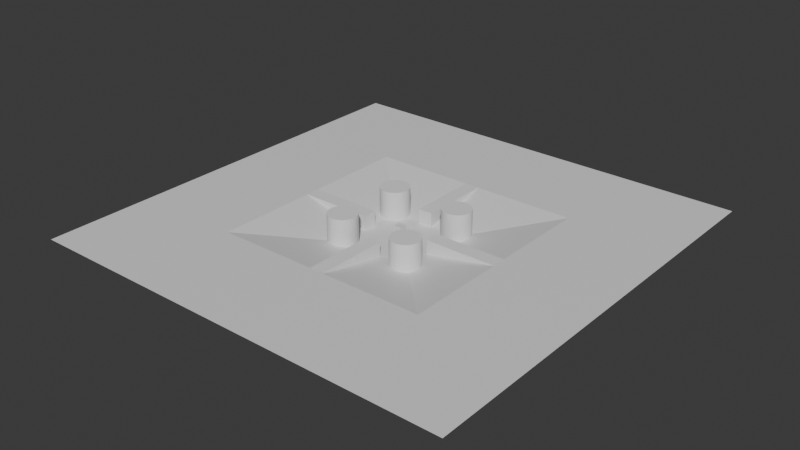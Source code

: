 # Source: test_world.blend  (saved by Blender 4.0.36; exported with 4.5.12 LTS)
import bpy
from mathutils import Matrix  # noqa: F401  (used for matrix-valued properties, if any)

bpy.ops.wm.read_factory_settings(use_empty=True)
scene = bpy.context.scene
scene.name = 'Scene'

# ---- collections
col_collection = bpy.data.collections.new('Collection'); scene.collection.children.link(col_collection)

# ---- materials (node trees are filled in below, after node groups)
mat_floor = bpy.data.materials.new('Floor')
mat_floor.use_transparent_shadow = False

# ---- material node trees
mat_floor.use_nodes = True; mat_floor.node_tree.nodes.clear()
_N = mat_floor.node_tree.nodes; _L = mat_floor.node_tree.links
n0 = _N.new('ShaderNodeBsdfPrincipled'); n0.name = 'Principled BSDF'; n0.location = (10, 300)
n0.inputs[3].default_value = 1.45
n1 = _N.new('ShaderNodeOutputMaterial'); n1.name = 'Material Output'; n1.location = (300, 300)
_L.new(n0.outputs[0], n1.inputs[0])
n1.is_active_output = True

# ---- world
world_world = bpy.data.worlds.new('World'); scene.world = world_world
world_world.use_nodes = True; world_world.node_tree.nodes.clear()
_N = world_world.node_tree.nodes; _L = world_world.node_tree.links
n0 = _N.new('ShaderNodeOutputWorld'); n0.name = 'World Output'; n0.location = (300, 300)
n1 = _N.new('ShaderNodeBackground'); n1.name = 'Background'; n1.location = (10, 300)
n1.inputs[0].default_value = (0.05088, 0.05088, 0.05088, 1.0)
_L.new(n1.outputs[0], n0.inputs[0])
n0.is_active_output = True
world_world.color = (0.05088, 0.05088, 0.05088)
world_world.use_sun_shadow = False
world_world.sun_shadow_jitter_overblur = 0.0

# ---- meshes
me_cube_001 = bpy.data.meshes.new('Cube.001')
me_cube_001.from_pydata([(-0.5, -0.5, 0.0), (-0.5, -0.5, 2.0), (-0.5, 0.5, 0.0), (-0.5, 0.5, 2.0), (0.5, -0.5, 0.0), (0.5, -0.5, 2.0), (0.5, 0.5, 0.0), (0.5, 0.5, 2.0)], [], [(0, 1, 3, 2), (2, 3, 7, 6), (6, 7, 5, 4), (4, 5, 1, 0), (2, 6, 4, 0), (7, 3, 1, 5)])
_uv = me_cube_001.uv_layers.new(name='UVMap')
_uv.uv.foreach_set('vector', [0.375, 0.0, 0.625, 0.0, 0.625, 0.25, 0.375, 0.25, 0.375, 0.25, 0.625, 0.25, 0.625, 0.5, 0.375, 0.5, 0.375, 0.5, 0.625, 0.5, 0.625, 0.75, 0.375, 0.75, 0.375, 0.75, 0.625, 0.75, 0.625, 1.0, 0.375, 1.0, 0.125, 0.5, 0.375, 0.5, 0.375, 0.75, 0.125, 0.75, 0.625, 0.5, 0.875, 0.5, 0.875, 0.75, 0.625, 0.75])
me_cube_001.update()
me_cube_002 = bpy.data.meshes.new('Cube.002')
me_cube_002.from_pydata([(-5.0, -5.0, 0.0), (-5.0, 5.0, 0.0), (5.0, -5.0, 0.0), (5.0, 5.0, 0.0), (-15.0, -15.0, 2.0), (-15.0, 15.0, 2.0), (15.0, -15.0, 2.0), (15.0, 15.0, 2.0), (-30.0, -30.0, 2.0), (-30.0, 30.0, 2.0), (30.0, -30.0, 2.0), (30.0, 30.0, 2.0), (5.0, -3.0, 0.0), (5.0, -3.0, 4.0), (5.39, -3.038, 0.0), (5.39, -3.038, 4.0), (5.765, -3.152, 0.0), (5.765, -3.152, 4.0), (6.111, -3.337, 0.0), (6.111, -3.337, 4.0), (6.414, -3.586, 0.0), (6.414, -3.586, 4.0), (6.663, -3.889, 0.0), (6.663, -3.889, 4.0), (6.848, -4.235, 0.0), (6.848, -4.235, 4.0), (6.962, -4.61, 0.0), (6.962, -4.61, 4.0), (7.0, -5.0, 0.0), (7.0, -5.0, 4.0), (6.962, -5.39, 0.0), (6.962, -5.39, 4.0), (6.848, -5.765, 0.0), (6.848, -5.765, 4.0), (6.663, -6.111, 0.0), (6.663, -6.111, 4.0), (6.414, -6.414, 0.0), (6.414, -6.414, 4.0), (6.111, -6.663, 0.0), (6.111, -6.663, 4.0), (5.765, -6.848, 0.0), (5.765, -6.848, 4.0), (5.39, -6.962, 0.0), (5.39, -6.962, 4.0), (5.0, -7.0, 0.0), (5.0, -7.0, 4.0), (4.61, -6.962, 0.0), (4.61, -6.962, 4.0), (4.235, -6.848, 0.0), (4.235, -6.848, 4.0), (3.889, -6.663, 0.0), (3.889, -6.663, 4.0), (3.586, -6.414, 0.0), (3.586, -6.414, 4.0), (3.337, -6.111, 0.0), (3.337, -6.111, 4.0), (3.152, -5.765, 0.0), (3.152, -5.765, 4.0), (3.038, -5.39, 0.0), (3.038, -5.39, 4.0), (3.0, -5.0, 0.0), (3.0, -5.0, 4.0), (3.038, -4.61, 0.0), (3.038, -4.61, 4.0), (3.152, -4.235, 0.0), (3.152, -4.235, 4.0), (3.337, -3.889, 0.0), (3.337, -3.889, 4.0), (3.586, -3.586, 0.0), (3.586, -3.586, 4.0), (3.889, -3.337, 0.0), (3.889, -3.337, 4.0), (4.235, -3.152, 0.0), (4.235, -3.152, 4.0), (4.61, -3.038, 0.0), (4.61, -3.038, 4.0), (5.0, 7.0, 0.0), (5.0, 7.0, 4.0), (5.39, 6.962, 0.0), (5.39, 6.962, 4.0), (5.765, 6.848, 0.0), (5.765, 6.848, 4.0), (6.111, 6.663, 0.0), (6.111, 6.663, 4.0), (6.414, 6.414, 0.0), (6.414, 6.414, 4.0), (6.663, 6.111, 0.0), (6.663, 6.111, 4.0), (6.848, 5.765, 0.0), (6.848, 5.765, 4.0), (6.962, 5.39, 0.0), (6.962, 5.39, 4.0), (7.0, 5.0, 0.0), (7.0, 5.0, 4.0), (6.962, 4.61, 0.0), (6.962, 4.61, 4.0), (6.848, 4.235, 0.0), (6.848, 4.235, 4.0), (6.663, 3.889, 0.0), (6.663, 3.889, 4.0), (6.414, 3.586, 0.0), (6.414, 3.586, 4.0), (6.111, 3.337, 0.0), (6.111, 3.337, 4.0), (5.765, 3.152, 0.0), (5.765, 3.152, 4.0), (5.39, 3.038, 0.0), (5.39, 3.038, 4.0), (5.0, 3.0, 0.0), (5.0, 3.0, 4.0), (4.61, 3.038, 0.0), (4.61, 3.038, 4.0), (4.235, 3.152, 0.0), (4.235, 3.152, 4.0), (3.889, 3.337, 0.0), (3.889, 3.337, 4.0), (3.586, 3.586, 0.0), (3.586, 3.586, 4.0), (3.337, 3.889, 0.0), (3.337, 3.889, 4.0), (3.152, 4.235, 0.0), (3.152, 4.235, 4.0), (3.038, 4.61, 0.0), (3.038, 4.61, 4.0), (3.0, 5.0, 0.0), (3.0, 5.0, 4.0), (3.038, 5.39, 0.0), (3.038, 5.39, 4.0), (3.152, 5.765, 0.0), (3.152, 5.765, 4.0), (3.337, 6.111, 0.0), (3.337, 6.111, 4.0), (3.586, 6.414, 0.0), (3.586, 6.414, 4.0), (3.889, 6.663, 0.0), (3.889, 6.663, 4.0), (4.235, 6.848, 0.0), (4.235, 6.848, 4.0), (4.61, 6.962, 0.0), (4.61, 6.962, 4.0), (-5.0, 7.0, 0.0), (-5.0, 7.0, 4.0), (-4.61, 6.962, 0.0), (-4.61, 6.962, 4.0), (-4.235, 6.848, 0.0), (-4.235, 6.848, 4.0), (-3.889, 6.663, 0.0), (-3.889, 6.663, 4.0), (-3.586, 6.414, 0.0), (-3.586, 6.414, 4.0), (-3.337, 6.111, 0.0), (-3.337, 6.111, 4.0), (-3.152, 5.765, 0.0), (-3.152, 5.765, 4.0), (-3.038, 5.39, 0.0), (-3.038, 5.39, 4.0), (-3.0, 5.0, 0.0), (-3.0, 5.0, 4.0), (-3.038, 4.61, 0.0), (-3.038, 4.61, 4.0), (-3.152, 4.235, 0.0), (-3.152, 4.235, 4.0), (-3.337, 3.889, 0.0), (-3.337, 3.889, 4.0), (-3.586, 3.586, 0.0), (-3.586, 3.586, 4.0), (-3.889, 3.337, 0.0), (-3.889, 3.337, 4.0), (-4.235, 3.152, 0.0), (-4.235, 3.152, 4.0), (-4.61, 3.038, 0.0), (-4.61, 3.038, 4.0), (-5.0, 3.0, 0.0), (-5.0, 3.0, 4.0), (-5.39, 3.038, 0.0), (-5.39, 3.038, 4.0), (-5.765, 3.152, 0.0), (-5.765, 3.152, 4.0), (-6.111, 3.337, 0.0), (-6.111, 3.337, 4.0), (-6.414, 3.586, 0.0), (-6.414, 3.586, 4.0), (-6.663, 3.889, 0.0), (-6.663, 3.889, 4.0), (-6.848, 4.235, 0.0), (-6.848, 4.235, 4.0), (-6.962, 4.61, 0.0), (-6.962, 4.61, 4.0), (-7.0, 5.0, 0.0), (-7.0, 5.0, 4.0), (-6.962, 5.39, 0.0), (-6.962, 5.39, 4.0), (-6.848, 5.765, 0.0), (-6.848, 5.765, 4.0), (-6.663, 6.111, 0.0), (-6.663, 6.111, 4.0), (-6.414, 6.414, 0.0), (-6.414, 6.414, 4.0), (-6.111, 6.663, 0.0), (-6.111, 6.663, 4.0), (-5.765, 6.848, 0.0), (-5.765, 6.848, 4.0), (-5.39, 6.962, 0.0), (-5.39, 6.962, 4.0), (-5.0, -3.0, 0.0), (-5.0, -3.0, 4.0), (-4.61, -3.038, 0.0), (-4.61, -3.038, 4.0), (-4.235, -3.152, 0.0), (-4.235, -3.152, 4.0), (-3.889, -3.337, 0.0), (-3.889, -3.337, 4.0), (-3.586, -3.586, 0.0), (-3.586, -3.586, 4.0), (-3.337, -3.889, 0.0), (-3.337, -3.889, 4.0), (-3.152, -4.235, 0.0), (-3.152, -4.235, 4.0), (-3.038, -4.61, 0.0), (-3.038, -4.61, 4.0), (-3.0, -5.0, 0.0), (-3.0, -5.0, 4.0), (-3.038, -5.39, 0.0), (-3.038, -5.39, 4.0), (-3.152, -5.765, 0.0), (-3.152, -5.765, 4.0), (-3.337, -6.111, 0.0), (-3.337, -6.111, 4.0), (-3.586, -6.414, 0.0), (-3.586, -6.414, 4.0), (-3.889, -6.663, 0.0), (-3.889, -6.663, 4.0), (-4.235, -6.848, 0.0), (-4.235, -6.848, 4.0), (-4.61, -6.962, 0.0), (-4.61, -6.962, 4.0), (-5.0, -7.0, 0.0), (-5.0, -7.0, 4.0), (-5.39, -6.962, 0.0), (-5.39, -6.962, 4.0), (-5.765, -6.848, 0.0), (-5.765, -6.848, 4.0), (-6.111, -6.663, 0.0), (-6.111, -6.663, 4.0), (-6.414, -6.414, 0.0), (-6.414, -6.414, 4.0), (-6.663, -6.111, 0.0), (-6.663, -6.111, 4.0), (-6.848, -5.765, 0.0), (-6.848, -5.765, 4.0), (-6.962, -5.39, 0.0), (-6.962, -5.39, 4.0), (-7.0, -5.0, 0.0), (-7.0, -5.0, 4.0), (-6.962, -4.61, 0.0), (-6.962, -4.61, 4.0), (-6.848, -4.235, 0.0), (-6.848, -4.235, 4.0), (-6.663, -3.889, 0.0), (-6.663, -3.889, 4.0), (-6.414, -3.586, 0.0), (-6.414, -3.586, 4.0), (-6.111, -3.337, 0.0), (-6.111, -3.337, 4.0), (-5.765, -3.152, 0.0), (-5.765, -3.152, 4.0), (-5.39, -3.038, 0.0), (-5.39, -3.038, 4.0), (-1.0, -5.0, 0.0), (-1.0, -5.0, 2.0), (1.0, -5.0, 0.0), (1.0, -5.0, 2.0), (-1.0, -15.0, 0.0), (-1.0, -15.0, 2.0), (1.0, -15.0, 0.0), (1.0, -15.0, 2.0), (-5.0, 1.0, 0.0), (-5.0, 1.0, 2.0), (-5.0, -1.0, 0.0), (-5.0, -1.0, 2.0), (-15.0, 1.0, 0.0), (-15.0, 1.0, 2.0), (-15.0, -1.0, 0.0), (-15.0, -1.0, 2.0), (1.0, 5.0, 0.0), (1.0, 5.0, 2.0), (-1.0, 5.0, 0.0), (-1.0, 5.0, 2.0), (1.0, 15.0, 0.0), (1.0, 15.0, 2.0), (-1.0, 15.0, 0.0), (-1.0, 15.0, 2.0), (15.0, 1.0, 0.0), (15.0, 1.0, 2.0), (15.0, -1.0, 0.0), (15.0, -1.0, 2.0), (5.0, 1.0, 0.0), (5.0, 1.0, 2.0), (5.0, -1.0, 0.0), (5.0, -1.0, 2.0)], [], [(3, 1, 0, 2), (3, 2, 6, 7), (0, 1, 5, 4), (2, 0, 4, 6), (1, 3, 7, 5), (6, 4, 8, 10), (5, 7, 11, 9), (11, 7, 6, 10), (4, 5, 9, 8), (12, 13, 15, 14), (14, 15, 17, 16), (16, 17, 19, 18), (18, 19, 21, 20), (20, 21, 23, 22), (22, 23, 25, 24), (24, 25, 27, 26), (26, 27, 29, 28), (28, 29, 31, 30), (30, 31, 33, 32), (32, 33, 35, 34), (34, 35, 37, 36), (36, 37, 39, 38), (38, 39, 41, 40), (40, 41, 43, 42), (42, 43, 45, 44), (44, 45, 47, 46), (46, 47, 49, 48), (48, 49, 51, 50), (50, 51, 53, 52), (52, 53, 55, 54), (54, 55, 57, 56), (56, 57, 59, 58), (58, 59, 61, 60), (60, 61, 63, 62), (62, 63, 65, 64), (64, 65, 67, 66), (66, 67, 69, 68), (68, 69, 71, 70), (70, 71, 73, 72), (57, 55, 53, 51, 49, 47, 45, 43, 41, 39, 37, 35, 33, 31, 29, 27, 25, 23, 21, 19, 17, 15, 13, 75, 73, 71, 69, 67, 65, 63, 61, 59), (72, 73, 75, 74), (74, 75, 13, 12), (74, 12, 14, 16, 18, 20, 22, 24, 26, 28, 30, 32, 34, 36, 38, 40, 42, 44, 46, 48, 50, 52, 54, 56, 58, 60, 62, 64, 66, 68, 70, 72), (76, 77, 79, 78), (78, 79, 81, 80), (80, 81, 83, 82), (82, 83, 85, 84), (84, 85, 87, 86), (86, 87, 89, 88), (88, 89, 91, 90), (90, 91, 93, 92), (92, 93, 95, 94), (94, 95, 97, 96), (96, 97, 99, 98), (98, 99, 101, 100), (100, 101, 103, 102), (102, 103, 105, 104), (104, 105, 107, 106), (106, 107, 109, 108), (108, 109, 111, 110), (110, 111, 113, 112), (112, 113, 115, 114), (114, 115, 117, 116), (116, 117, 119, 118), (118, 119, 121, 120), (120, 121, 123, 122), (122, 123, 125, 124), (124, 125, 127, 126), (126, 127, 129, 128), (128, 129, 131, 130), (130, 131, 133, 132), (132, 133, 135, 134), (134, 135, 137, 136), (105, 103, 101, 99, 97, 95, 93, 91, 89, 87, 85, 83, 81, 79, 77, 139, 137, 135, 133, 131, 129, 127, 125, 123, 121, 119, 117, 115, 113, 111, 109, 107), (136, 137, 139, 138), (138, 139, 77, 76), (138, 76, 78, 80, 82, 84, 86, 88, 90, 92, 94, 96, 98, 100, 102, 104, 106, 108, 110, 112, 114, 116, 118, 120, 122, 124, 126, 128, 130, 132, 134, 136), (140, 141, 143, 142), (142, 143, 145, 144), (144, 145, 147, 146), (146, 147, 149, 148), (148, 149, 151, 150), (150, 151, 153, 152), (152, 153, 155, 154), (154, 155, 157, 156), (156, 157, 159, 158), (158, 159, 161, 160), (160, 161, 163, 162), (162, 163, 165, 164), (164, 165, 167, 166), (166, 167, 169, 168), (168, 169, 171, 170), (170, 171, 173, 172), (172, 173, 175, 174), (174, 175, 177, 176), (176, 177, 179, 178), (178, 179, 181, 180), (180, 181, 183, 182), (182, 183, 185, 184), (184, 185, 187, 186), (186, 187, 189, 188), (188, 189, 191, 190), (190, 191, 193, 192), (192, 193, 195, 194), (194, 195, 197, 196), (196, 197, 199, 198), (198, 199, 201, 200), (165, 163, 161, 159, 157, 155, 153, 151, 149, 147, 145, 143, 141, 203, 201, 199, 197, 195, 193, 191, 189, 187, 185, 183, 181, 179, 177, 175, 173, 171, 169, 167), (200, 201, 203, 202), (202, 203, 141, 140), (202, 140, 142, 144, 146, 148, 150, 152, 154, 156, 158, 160, 162, 164, 166, 168, 170, 172, 174, 176, 178, 180, 182, 184, 186, 188, 190, 192, 194, 196, 198, 200), (204, 205, 207, 206), (206, 207, 209, 208), (208, 209, 211, 210), (210, 211, 213, 212), (212, 213, 215, 214), (214, 215, 217, 216), (216, 217, 219, 218), (218, 219, 221, 220), (220, 221, 223, 222), (222, 223, 225, 224), (224, 225, 227, 226), (226, 227, 229, 228), (228, 229, 231, 230), (230, 231, 233, 232), (232, 233, 235, 234), (234, 235, 237, 236), (236, 237, 239, 238), (238, 239, 241, 240), (240, 241, 243, 242), (242, 243, 245, 244), (244, 245, 247, 246), (246, 247, 249, 248), (248, 249, 251, 250), (250, 251, 253, 252), (252, 253, 255, 254), (254, 255, 257, 256), (256, 257, 259, 258), (258, 259, 261, 260), (260, 261, 263, 262), (262, 263, 265, 264), (229, 227, 225, 223, 221, 219, 217, 215, 213, 211, 209, 207, 205, 267, 265, 263, 261, 259, 257, 255, 253, 251, 249, 247, 245, 243, 241, 239, 237, 235, 233, 231), (264, 265, 267, 266), (266, 267, 205, 204), (266, 204, 206, 208, 210, 212, 214, 216, 218, 220, 222, 224, 226, 228, 230, 232, 234, 236, 238, 240, 242, 244, 246, 248, 250, 252, 254, 256, 258, 260, 262, 264), (268, 269, 271, 270), (270, 271, 275, 274), (274, 275, 273, 272), (272, 273, 269, 268), (270, 274, 272, 268), (275, 271, 269, 273), (276, 277, 279, 278), (278, 279, 283, 282), (282, 283, 281, 280), (280, 281, 277, 276), (278, 282, 280, 276), (283, 279, 277, 281), (284, 285, 287, 286), (286, 287, 291, 290), (290, 291, 289, 288), (288, 289, 285, 284), (286, 290, 288, 284), (291, 287, 285, 289), (292, 293, 295, 294), (294, 295, 299, 298), (298, 299, 297, 296), (296, 297, 293, 292), (294, 298, 296, 292), (299, 295, 293, 297)])
me_cube_002.polygons.foreach_set('material_index', [1, 1, 1, 1, 1, 1, 1, 1, 1, 0, 0, 0, 0, 0, 0, 0, 0, 0, 0, 0, 0, 0, 0, 0, 0, 0, 0, 0, 0, 0, 0, 0, 0, 0, 0, 0, 0, 0, 0, 0, 0, 0, 0, 0, 0, 0, 0, 0, 0, 0, 0, 0, 0, 0, 0, 0, 0, 0, 0, 0, 0, 0, 0, 0, 0, 0, 0, 0, 0, 0, 0, 0, 0, 0, 0, 0, 0, 0, 0, 0, 0, 0, 0, 0, 0, 0, 0, 0, 0, 0, 0, 0, 0, 0, 0, 0, 0, 0, 0, 0, 0, 0, 0, 0, 0, 0, 0, 0, 0, 0, 0, 0, 0, 0, 0, 0, 0, 0, 0, 0, 0, 0, 0, 0, 0, 0, 0, 0, 0, 0, 0, 0, 0, 0, 0, 0, 0, 0, 0, 0, 0, 0, 0, 0, 0, 0, 0, 0, 0, 0, 0, 0, 0, 0, 0, 0, 0, 0, 0, 0, 0, 0, 0, 0, 0, 0, 0, 0, 0])
_uv = me_cube_002.uv_layers.new(name='UVMap')
_uv.uv.foreach_set('vector', [0.5147, 0.5147, 0.3676, 0.5147, 0.3676, 0.3676, 0.5147, 0.3676, 0.5147, 0.5147, 0.5147, 0.3676, 0.6618, 0.2206, 0.6618, 0.6618, 0.3676, 0.3676, 0.3676, 0.5147, 0.2206, 0.6618, 0.2206, 0.2206, 0.5147, 0.3676, 0.3676, 0.3676, 0.2206, 0.2206, 0.6618, 0.2206, 0.3676, 0.5147, 0.5147, 0.5147, 0.6618, 0.6618, 0.2206, 0.6618, 0.6618, 0.2206, 0.2206, 0.2206, 0.0, 0.0, 0.8824, 0.0, 0.2206, 0.6618, 0.6618, 0.6618, 0.8824, 0.8824, 0.0, 0.8824, 0.8824, 0.8824, 0.6618, 0.6618, 0.6618, 0.2206, 0.8824, 0.0, 0.2206, 0.2206, 0.2206, 0.6618, 0.0, 0.8824, 0.0, 0.0, 0.8134, 0.9412, 0.8134, 0.8824, 0.8185, 0.8824, 0.8185, 0.9412, 0.8185, 0.9412, 0.8185, 0.8824, 0.8229, 0.8824, 0.8229, 0.9412, 0.8229, 0.9412, 0.8229, 0.8824, 0.8266, 0.8824, 0.8266, 0.9412, 0.4683, 0.9412, 0.4683, 0.8824, 0.4723, 0.8824, 0.4723, 0.9412, 0.4723, 0.9412, 0.4723, 0.8824, 0.477, 0.8824, 0.477, 0.9412, 0.477, 0.9412, 0.477, 0.8824, 0.4823, 0.8824, 0.4823, 0.9412, 0.4823, 0.9412, 0.4823, 0.8824, 0.488, 0.8824, 0.488, 0.9412, 0.488, 0.9412, 0.488, 0.8824, 0.4937, 0.8824, 0.4937, 0.9412, 0.4937, 0.9412, 0.4937, 0.8824, 0.4994, 0.8824, 0.4994, 0.9412, 0.4994, 0.9412, 0.4994, 0.8824, 0.5048, 0.8824, 0.5048, 0.9412, 0.5048, 0.9412, 0.5048, 0.8824, 0.5096, 0.8824, 0.5096, 0.9412, 0.5096, 0.9412, 0.5096, 0.8824, 0.5138, 0.8824, 0.5138, 0.9412, 0.5138, 0.9412, 0.5138, 0.8824, 0.5171, 0.8824, 0.5171, 0.9412, 0.0, 0.9997, 0.0, 0.9409, 0.003663, 0.9409, 0.003663, 0.9997, 0.003663, 0.9997, 0.003663, 0.9409, 0.008124, 0.9409, 0.008124, 0.9997, 0.008124, 0.9997, 0.008124, 0.9409, 0.01321, 0.9409, 0.01321, 0.9997, 0.01321, 0.9997, 0.01321, 0.9409, 0.01873, 0.9409, 0.01873, 0.9997, 0.01873, 0.9997, 0.01873, 0.9409, 0.02447, 0.9409, 0.02447, 0.9997, 0.02447, 0.9997, 0.02447, 0.9409, 0.03021, 0.9409, 0.03021, 0.9997, 0.03021, 0.9997, 0.03021, 0.9409, 0.03572, 0.9409, 0.03572, 0.9997, 0.03572, 0.9997, 0.03572, 0.9409, 0.0408, 0.9409, 0.0408, 0.9997, 0.1143, 0.9997, 0.1143, 0.9409, 0.1194, 0.9409, 0.1194, 0.9997, 0.1194, 0.9997, 0.1194, 0.9409, 0.1249, 0.9409, 0.1249, 0.9997, 0.1249, 0.9997, 0.1249, 0.9409, 0.1306, 0.9409, 0.1306, 0.9997, 0.1306, 0.9997, 0.1306, 0.9409, 0.1364, 0.9409, 0.1364, 0.9997, 0.1364, 0.9997, 0.1364, 0.9409, 0.1419, 0.9409, 0.1419, 0.9997, 0.1419, 0.9997, 0.1419, 0.9409, 0.147, 0.9409, 0.147, 0.9997, 0.7858, 0.9412, 0.7858, 0.8824, 0.7909, 0.8824, 0.7909, 0.9412, 0.7909, 0.9412, 0.7909, 0.8824, 0.7964, 0.8824, 0.7964, 0.9412, 0.7964, 0.9412, 0.7964, 0.8824, 0.8021, 0.8824, 0.8021, 0.9412, 0.01061, 0.8889, 0.01541, 0.8857, 0.02073, 0.8835, 0.02639, 0.8824, 0.03215, 0.8824, 0.03781, 0.8835, 0.04313, 0.8857, 0.04793, 0.8889, 0.05201, 0.893, 0.05521, 0.8978, 0.05742, 0.9031, 0.05854, 0.9087, 0.05854, 0.9145, 0.05742, 0.9202, 0.05521, 0.9255, 0.05201, 0.9303, 0.04793, 0.9344, 0.04313, 0.9376, 0.03781, 0.9398, 0.03215, 0.9409, 0.02639, 0.9409, 0.02073, 0.9398, 0.01541, 0.9376, 0.01061, 0.9344, 0.006535, 0.9303, 0.003331, 0.9255, 0.001125, 0.9202, 2.529e-09, 0.9145, 3.619e-09, 0.9087, 0.001125, 0.9031, 0.003331, 0.8978, 0.006535, 0.893, 0.8021, 0.9412, 0.8021, 0.8824, 0.8079, 0.8824, 0.8079, 0.9412, 0.8079, 0.9412, 0.8079, 0.8824, 0.8134, 0.8824, 0.8134, 0.9412, 0.1378, 0.9398, 0.1325, 0.9376, 0.1277, 0.9344, 0.1236, 0.9303, 0.1204, 0.9255, 0.1182, 0.9202, 0.1171, 0.9145, 0.1171, 0.9087, 0.1182, 0.9031, 0.1204, 0.8978, 0.1236, 0.893, 0.1277, 0.8889, 0.1325, 0.8857, 0.1378, 0.8835, 0.1435, 0.8824, 0.1492, 0.8824, 0.1549, 0.8835, 0.1602, 0.8857, 0.165, 0.8889, 0.1691, 0.893, 0.1723, 0.8978, 0.1745, 0.9031, 0.1756, 0.9087, 0.1756, 0.9145, 0.1745, 0.9202, 0.1723, 0.9255, 0.1691, 0.9303, 0.165, 0.9344, 0.1602, 0.9376, 0.1549, 0.9398, 0.1492, 0.9409, 0.1435, 0.9409, 0.691, 0.9412, 0.691, 0.8824, 0.696, 0.8824, 0.696, 0.9412, 0.696, 0.9412, 0.696, 0.8824, 0.7005, 0.8824, 0.7005, 0.9412, 0.7005, 0.9412, 0.7005, 0.8824, 0.7042, 0.8824, 0.7042, 0.9412, 0.6146, 0.9412, 0.6146, 0.8824, 0.6186, 0.8824, 0.6186, 0.9412, 0.6186, 0.9412, 0.6186, 0.8824, 0.6233, 0.8824, 0.6233, 0.9412, 0.6233, 0.9412, 0.6233, 0.8824, 0.6286, 0.8824, 0.6286, 0.9412, 0.6286, 0.9412, 0.6286, 0.8824, 0.6342, 0.8824, 0.6342, 0.9412, 0.6342, 0.9412, 0.6342, 0.8824, 0.64, 0.8824, 0.64, 0.9412, 0.64, 0.9412, 0.64, 0.8824, 0.6457, 0.8824, 0.6457, 0.9412, 0.6457, 0.9412, 0.6457, 0.8824, 0.6511, 0.8824, 0.6511, 0.9412, 0.6511, 0.9412, 0.6511, 0.8824, 0.6559, 0.8824, 0.6559, 0.9412, 0.6559, 0.9412, 0.6559, 0.8824, 0.6601, 0.8824, 0.6601, 0.9412, 0.6601, 0.9412, 0.6601, 0.8824, 0.6634, 0.8824, 0.6634, 0.9412, 0.0408, 0.9997, 0.0408, 0.9409, 0.04447, 0.9409, 0.04447, 0.9997, 0.04447, 0.9997, 0.04447, 0.9409, 0.04893, 0.9409, 0.04893, 0.9997, 0.04893, 0.9997, 0.04893, 0.9409, 0.05402, 0.9409, 0.05402, 0.9997, 0.05402, 0.9997, 0.05402, 0.9409, 0.05954, 0.9409, 0.05954, 0.9997, 0.05954, 0.9997, 0.05954, 0.9409, 0.06528, 0.9409, 0.06528, 0.9997, 0.06528, 0.9997, 0.06528, 0.9409, 0.07101, 0.9409, 0.07101, 0.9997, 0.07101, 0.9997, 0.07101, 0.9409, 0.07653, 0.9409, 0.07653, 0.9997, 0.07653, 0.9997, 0.07653, 0.9409, 0.08161, 0.9409, 0.08161, 0.9997, 0.147, 0.9997, 0.147, 0.9409, 0.1521, 0.9409, 0.1521, 0.9997, 0.1521, 0.9997, 0.1521, 0.9409, 0.1576, 0.9409, 0.1576, 0.9997, 0.1576, 0.9997, 0.1576, 0.9409, 0.1633, 0.9409, 0.1633, 0.9997, 0.1633, 0.9997, 0.1633, 0.9409, 0.169, 0.9409, 0.169, 0.9997, 0.169, 0.9997, 0.169, 0.9409, 0.1746, 0.9409, 0.1746, 0.9997, 0.1746, 0.9997, 0.1746, 0.9409, 0.1797, 0.9409, 0.1797, 0.9997, 0.6634, 0.9412, 0.6634, 0.8824, 0.6684, 0.8824, 0.6684, 0.9412, 0.6684, 0.9412, 0.6684, 0.8824, 0.674, 0.8824, 0.674, 0.9412, 0.674, 0.9412, 0.674, 0.8824, 0.6797, 0.8824, 0.6797, 0.9412, 0.202, 0.8824, 0.2078, 0.8824, 0.2134, 0.8835, 0.2188, 0.8857, 0.2235, 0.8889, 0.2276, 0.893, 0.2308, 0.8978, 0.233, 0.9031, 0.2342, 0.9087, 0.2342, 0.9145, 0.233, 0.9202, 0.2308, 0.9255, 0.2276, 0.9303, 0.2235, 0.9344, 0.2188, 0.9376, 0.2134, 0.9398, 0.2078, 0.9409, 0.202, 0.9409, 0.1964, 0.9398, 0.191, 0.9376, 0.1862, 0.9344, 0.1822, 0.9303, 0.179, 0.9255, 0.1767, 0.9202, 0.1756, 0.9145, 0.1756, 0.9087, 0.1767, 0.9031, 0.179, 0.8978, 0.1822, 0.893, 0.1862, 0.8889, 0.191, 0.8857, 0.1964, 0.8835, 0.6797, 0.9412, 0.6797, 0.8824, 0.6854, 0.8824, 0.6854, 0.9412, 0.6854, 0.9412, 0.6854, 0.8824, 0.691, 0.8824, 0.691, 0.9412, 0.2821, 0.9344, 0.2773, 0.9376, 0.272, 0.9398, 0.2663, 0.9409, 0.2605, 0.9409, 0.2549, 0.9398, 0.2496, 0.9376, 0.2448, 0.9344, 0.2407, 0.9303, 0.2375, 0.9255, 0.2353, 0.9202, 0.2342, 0.9145, 0.2342, 0.9087, 0.2353, 0.9031, 0.2375, 0.8978, 0.2407, 0.893, 0.2448, 0.8889, 0.2496, 0.8857, 0.2549, 0.8835, 0.2605, 0.8824, 0.2663, 0.8824, 0.272, 0.8835, 0.2773, 0.8857, 0.2821, 0.8889, 0.2862, 0.893, 0.2894, 0.8978, 0.2916, 0.9031, 0.2927, 0.9087, 0.2927, 0.9145, 0.2916, 0.9202, 0.2894, 0.9255, 0.2862, 0.9303, 0.7318, 0.9412, 0.7318, 0.8824, 0.7369, 0.8824, 0.7369, 0.9412, 0.7369, 0.9412, 0.7369, 0.8824, 0.7413, 0.8824, 0.7413, 0.9412, 0.7413, 0.9412, 0.7413, 0.8824, 0.745, 0.8824, 0.745, 0.9412, 0.5171, 0.9412, 0.5171, 0.8824, 0.5211, 0.8824, 0.5211, 0.9412, 0.5211, 0.9412, 0.5211, 0.8824, 0.5258, 0.8824, 0.5258, 0.9412, 0.5258, 0.9412, 0.5258, 0.8824, 0.5311, 0.8824, 0.5311, 0.9412, 0.5311, 0.9412, 0.5311, 0.8824, 0.5367, 0.8824, 0.5367, 0.9412, 0.5367, 0.9412, 0.5367, 0.8824, 0.5425, 0.8824, 0.5425, 0.9412, 0.5425, 0.9412, 0.5425, 0.8824, 0.5482, 0.8824, 0.5482, 0.9412, 0.5482, 0.9412, 0.5482, 0.8824, 0.5535, 0.8824, 0.5535, 0.9412, 0.5535, 0.9412, 0.5535, 0.8824, 0.5584, 0.8824, 0.5584, 0.9412, 0.5584, 0.9412, 0.5584, 0.8824, 0.5625, 0.8824, 0.5625, 0.9412, 0.5625, 0.9412, 0.5625, 0.8824, 0.5658, 0.8824, 0.5658, 0.9412, 0.8266, 0.9412, 0.8266, 0.8824, 0.8303, 0.8824, 0.8303, 0.9412, 0.8303, 0.9412, 0.8303, 0.8824, 0.8347, 0.8824, 0.8347, 0.9412, 0.8347, 0.9412, 0.8347, 0.8824, 0.8398, 0.8824, 0.8398, 0.9412, 0.8398, 0.9412, 0.8398, 0.8824, 0.8453, 0.8824, 0.8453, 0.9412, 0.8453, 0.9412, 0.8453, 0.8824, 0.8511, 0.8824, 0.8511, 0.9412, 0.8511, 0.9412, 0.8511, 0.8824, 0.8568, 0.8824, 0.8568, 0.9412, 0.8568, 0.9412, 0.8568, 0.8824, 0.8623, 0.8824, 0.8623, 0.9412, 0.8623, 0.9412, 0.8623, 0.8824, 0.8674, 0.8824, 0.8674, 0.9412, 0.08161, 0.9997, 0.08161, 0.9409, 0.08669, 0.9409, 0.08669, 0.9997, 0.08669, 0.9997, 0.08669, 0.9409, 0.09221, 0.9409, 0.09221, 0.9997, 0.09221, 0.9997, 0.09221, 0.9409, 0.09795, 0.9409, 0.09795, 0.9997, 0.09795, 0.9997, 0.09795, 0.9409, 0.1037, 0.9409, 0.1037, 0.9997, 0.1037, 0.9997, 0.1037, 0.9409, 0.1092, 0.9409, 0.1092, 0.9997, 0.1092, 0.9997, 0.1092, 0.9409, 0.1143, 0.9409, 0.1143, 0.9997, 0.7042, 0.9412, 0.7042, 0.8824, 0.7093, 0.8824, 0.7093, 0.9412, 0.7093, 0.9412, 0.7093, 0.8824, 0.7148, 0.8824, 0.7148, 0.9412, 0.7148, 0.9412, 0.7148, 0.8824, 0.7205, 0.8824, 0.7205, 0.9412, 0.3305, 0.8835, 0.3358, 0.8857, 0.3406, 0.8889, 0.3447, 0.893, 0.3479, 0.8978, 0.3501, 0.9031, 0.3512, 0.9087, 0.3512, 0.9145, 0.3501, 0.9202, 0.3479, 0.9255, 0.3447, 0.9303, 0.3406, 0.9344, 0.3358, 0.9376, 0.3305, 0.9398, 0.3249, 0.9409, 0.3191, 0.9409, 0.3134, 0.9398, 0.3081, 0.9376, 0.3033, 0.9344, 0.2992, 0.9303, 0.296, 0.9255, 0.2938, 0.9202, 0.2927, 0.9145, 0.2927, 0.9087, 0.2938, 0.9031, 0.296, 0.8978, 0.2992, 0.893, 0.3033, 0.8889, 0.3081, 0.8857, 0.3134, 0.8835, 0.3191, 0.8824, 0.3249, 0.8824, 0.7205, 0.9412, 0.7205, 0.8824, 0.7262, 0.8824, 0.7262, 0.9412, 0.7262, 0.9412, 0.7262, 0.8824, 0.7318, 0.8824, 0.7318, 0.9412, 0.3992, 0.9344, 0.3944, 0.9376, 0.389, 0.9398, 0.3834, 0.9409, 0.3776, 0.9409, 0.372, 0.9398, 0.3666, 0.9376, 0.3619, 0.9344, 0.3578, 0.9303, 0.3546, 0.9255, 0.3524, 0.9202, 0.3512, 0.9145, 0.3512, 0.9087, 0.3524, 0.9031, 0.3546, 0.8978, 0.3578, 0.893, 0.3619, 0.8889, 0.3666, 0.8857, 0.372, 0.8835, 0.3776, 0.8824, 0.3834, 0.8824, 0.389, 0.8835, 0.3944, 0.8857, 0.3992, 0.8889, 0.4032, 0.893, 0.4065, 0.8978, 0.4087, 0.9031, 0.4098, 0.9087, 0.4098, 0.9145, 0.4087, 0.9202, 0.4065, 0.9255, 0.4032, 0.9303, 0.7726, 0.9412, 0.7726, 0.8824, 0.7777, 0.8824, 0.7777, 0.9412, 0.7777, 0.9412, 0.7777, 0.8824, 0.7821, 0.8824, 0.7821, 0.9412, 0.7821, 0.9412, 0.7821, 0.8824, 0.7858, 0.8824, 0.7858, 0.9412, 0.5658, 0.9412, 0.5658, 0.8824, 0.5698, 0.8824, 0.5698, 0.9412, 0.5698, 0.9412, 0.5698, 0.8824, 0.5746, 0.8824, 0.5746, 0.9412, 0.5746, 0.9412, 0.5746, 0.8824, 0.5798, 0.8824, 0.5798, 0.9412, 0.5798, 0.9412, 0.5798, 0.8824, 0.5855, 0.8824, 0.5855, 0.9412, 0.5855, 0.9412, 0.5855, 0.8824, 0.5912, 0.8824, 0.5912, 0.9412, 0.5912, 0.9412, 0.5912, 0.8824, 0.5969, 0.8824, 0.5969, 0.9412, 0.5969, 0.9412, 0.5969, 0.8824, 0.6023, 0.8824, 0.6023, 0.9412, 0.6023, 0.9412, 0.6023, 0.8824, 0.6071, 0.8824, 0.6071, 0.9412, 0.6071, 0.9412, 0.6071, 0.8824, 0.6113, 0.8824, 0.6113, 0.9412, 0.6113, 0.9412, 0.6113, 0.8824, 0.6146, 0.8824, 0.6146, 0.9412, 0.8824, 0.9412, 0.8824, 0.8824, 0.886, 0.8824, 0.886, 0.9412, 0.886, 0.9412, 0.886, 0.8824, 0.8905, 0.8824, 0.8905, 0.9412, 0.8905, 0.9412, 0.8905, 0.8824, 0.8956, 0.8824, 0.8956, 0.9412, 0.8956, 0.9412, 0.8956, 0.8824, 0.9011, 0.8824, 0.9011, 0.9412, 0.9011, 0.9412, 0.9011, 0.8824, 0.9068, 0.8824, 0.9068, 0.9412, 0.9068, 0.9412, 0.9068, 0.8824, 0.9126, 0.8824, 0.9126, 0.9412, 0.9126, 0.9412, 0.9126, 0.8824, 0.9181, 0.8824, 0.9181, 0.9412, 0.9181, 0.9412, 0.9181, 0.8824, 0.9232, 0.8824, 0.9232, 0.9412, 0.1797, 0.9997, 0.1797, 0.9409, 0.1847, 0.9409, 0.1847, 0.9997, 0.1847, 0.9997, 0.1847, 0.9409, 0.1903, 0.9409, 0.1903, 0.9997, 0.1903, 0.9997, 0.1903, 0.9409, 0.196, 0.9409, 0.196, 0.9997, 0.196, 0.9997, 0.196, 0.9409, 0.2017, 0.9409, 0.2017, 0.9997, 0.2017, 0.9997, 0.2017, 0.9409, 0.2072, 0.9409, 0.2072, 0.9997, 0.2072, 0.9997, 0.2072, 0.9409, 0.2123, 0.9409, 0.2123, 0.9997, 0.745, 0.9412, 0.745, 0.8824, 0.7501, 0.8824, 0.7501, 0.9412, 0.7501, 0.9412, 0.7501, 0.8824, 0.7556, 0.8824, 0.7556, 0.9412, 0.7556, 0.9412, 0.7556, 0.8824, 0.7613, 0.8824, 0.7613, 0.9412, 0.4672, 0.9031, 0.4683, 0.9087, 0.4683, 0.9145, 0.4672, 0.9202, 0.465, 0.9255, 0.4618, 0.9303, 0.4577, 0.9344, 0.4529, 0.9376, 0.4476, 0.9398, 0.4419, 0.9409, 0.4362, 0.9409, 0.4305, 0.9398, 0.4252, 0.9376, 0.4204, 0.9344, 0.4163, 0.9303, 0.4131, 0.9255, 0.4109, 0.9202, 0.4098, 0.9145, 0.4098, 0.9087, 0.4109, 0.9031, 0.4131, 0.8978, 0.4163, 0.893, 0.4204, 0.8889, 0.4252, 0.8857, 0.4305, 0.8835, 0.4362, 0.8824, 0.4419, 0.8824, 0.4476, 0.8835, 0.4529, 0.8857, 0.4577, 0.8889, 0.4618, 0.893, 0.465, 0.8978, 0.7613, 0.9412, 0.7613, 0.8824, 0.7671, 0.8824, 0.7671, 0.9412, 0.7671, 0.9412, 0.7671, 0.8824, 0.7726, 0.8824, 0.7726, 0.9412, 0.07927, 0.9398, 0.07395, 0.9376, 0.06915, 0.9344, 0.06507, 0.9303, 0.06187, 0.9255, 0.05967, 0.9202, 0.05854, 0.9145, 0.05854, 0.9087, 0.05967, 0.9031, 0.06187, 0.8978, 0.06507, 0.893, 0.06915, 0.8889, 0.07395, 0.8857, 0.07927, 0.8835, 0.08493, 0.8824, 0.09069, 0.8824, 0.09635, 0.8835, 0.1017, 0.8857, 0.1065, 0.8889, 0.1105, 0.893, 0.1137, 0.8978, 0.116, 0.9031, 0.1171, 0.9087, 0.1171, 0.9145, 0.116, 0.9202, 0.1137, 0.9255, 0.1105, 0.9303, 0.1065, 0.9344, 0.1017, 0.9376, 0.09635, 0.9398, 0.09069, 0.9409, 0.08493, 0.9409, 0.3885, 0.9703, 0.3885, 0.9409, 0.4157, 0.9409, 0.4157, 0.9703, 0.9706, 0.1466, 0.9412, 0.1466, 0.9412, 9.337e-10, 0.9706, -3.519e-10, 0.4683, 0.9706, 0.4683, 0.9412, 0.4955, 0.9412, 0.4955, 0.9706, 0.9412, 0.4412, 0.9118, 0.4412, 0.9118, 0.2941, 0.9412, 0.2941, 0.9118, 0.5882, 0.9118, 0.4412, 0.9412, 0.4412, 0.9412, 0.5882, 0.9412, 0.5882, 0.9412, 0.7353, 0.9118, 0.7353, 0.9118, 0.5882, 0.3592, 0.9703, 0.3592, 0.9409, 0.3885, 0.9409, 0.3885, 0.9703, 1.0, 0.1359, 0.9706, 0.1359, 0.9706, -3.519e-10, 1.0, -1.638e-09, 0.3006, 0.9703, 0.2712, 0.9703, 0.2712, 0.9409, 0.3006, 0.9409, 0.9706, 0.8378, 0.9412, 0.8378, 0.9412, 0.7019, 0.9706, 0.7019, 0.9118, 0.2941, 0.9118, 0.4412, 0.8824, 0.4412, 0.8824, 0.2941, 0.8824, 0.5882, 0.8824, 0.4412, 0.9118, 0.4412, 0.9118, 0.5882, 0.4955, 0.9706, 0.4955, 0.9412, 0.5227, 0.9412, 0.5227, 0.9706, 0.9412, 0.8824, 0.9118, 0.8824, 0.9118, 0.7353, 0.9412, 0.7353, 0.4157, 0.9703, 0.4157, 0.9409, 0.4429, 0.9409, 0.4429, 0.9703, 0.9706, 0.2937, 0.9412, 0.2937, 0.9412, 0.1471, 0.9706, 0.1471, 0.9118, 2.104e-08, 0.9118, 0.1471, 0.8824, 0.1471, 0.8824, 7.012e-09, 0.8824, 0.2941, 0.8824, 0.1471, 0.9118, 0.1471, 0.9118, 0.2941, 0.3592, 0.9703, 0.3592, 0.9409, 0.3885, 0.9409, 0.3885, 0.9703, 1.0, 0.1359, 0.9706, 0.1359, 0.9706, -3.519e-10, 1.0, -1.638e-09, 0.3006, 0.9703, 0.2712, 0.9703, 0.2712, 0.9409, 0.3006, 0.9409, 0.9706, 0.8378, 0.9412, 0.8378, 0.9412, 0.7019, 0.9706, 0.7019, 0.9118, 0.2941, 0.9118, 0.4412, 0.8824, 0.4412, 0.8824, 0.2941, 0.8824, 0.5882, 0.8824, 0.4412, 0.9118, 0.4412, 0.9118, 0.5882])
me_cube_002.materials.append(None)
me_cube_002.materials.append(mat_floor)
me_cube_002.update()

# ---- objects
ob_size_ref__noimp = bpy.data.objects.new('Size Ref -noimp', me_cube_001)
ob_world__col = bpy.data.objects.new('World -col', me_cube_002)

# ---- transforms, parenting, visibility, modifiers, constraints
ob_size_ref__noimp.location = (0.0, 0.0, 0.0)
ob_world__col.location = (0.0, 0.0, 0.0)

# ---- collection membership
col_collection.objects.link(ob_size_ref__noimp)
col_collection.objects.link(ob_world__col)

# ---- scene / render settings (as saved in the file)
scene.frame_start = 1; scene.frame_end = 250; scene.frame_set(1)
scene.render.engine = 'BLENDER_EEVEE_NEXT'
scene.cycles.sampling_pattern = 'TABULATED_SOBOL'
bpy.context.view_layer.update()

# ---- added for rendering (the .blend has no active camera and no usable light): camera, sun
cam_auto = bpy.data.cameras.new('AutoCamera')
cam_auto.lens = 50.0
cam_auto.sensor_width = 36.0
cam_auto.clip_end = 1379.34
ob_auto_camera = bpy.data.objects.new('AutoCamera', cam_auto)
scene.collection.objects.link(ob_auto_camera)
ob_auto_camera.location = (78.5951, -94.3141, 64.8761)
ob_auto_camera.rotation_euler = (1.09748, -7.21219e-08, 0.694738)
scene.camera = ob_auto_camera
light_auto_sun = bpy.data.lights.new('AutoSun', 'SUN')
light_auto_sun.energy = 3.0
light_auto_sun.angle = 0.0523599
ob_auto_sun = bpy.data.objects.new('AutoSun', light_auto_sun)
scene.collection.objects.link(ob_auto_sun)
ob_auto_sun.rotation_euler = (0.872665, 0.174533, 0.523599)
bpy.context.view_layer.update()
